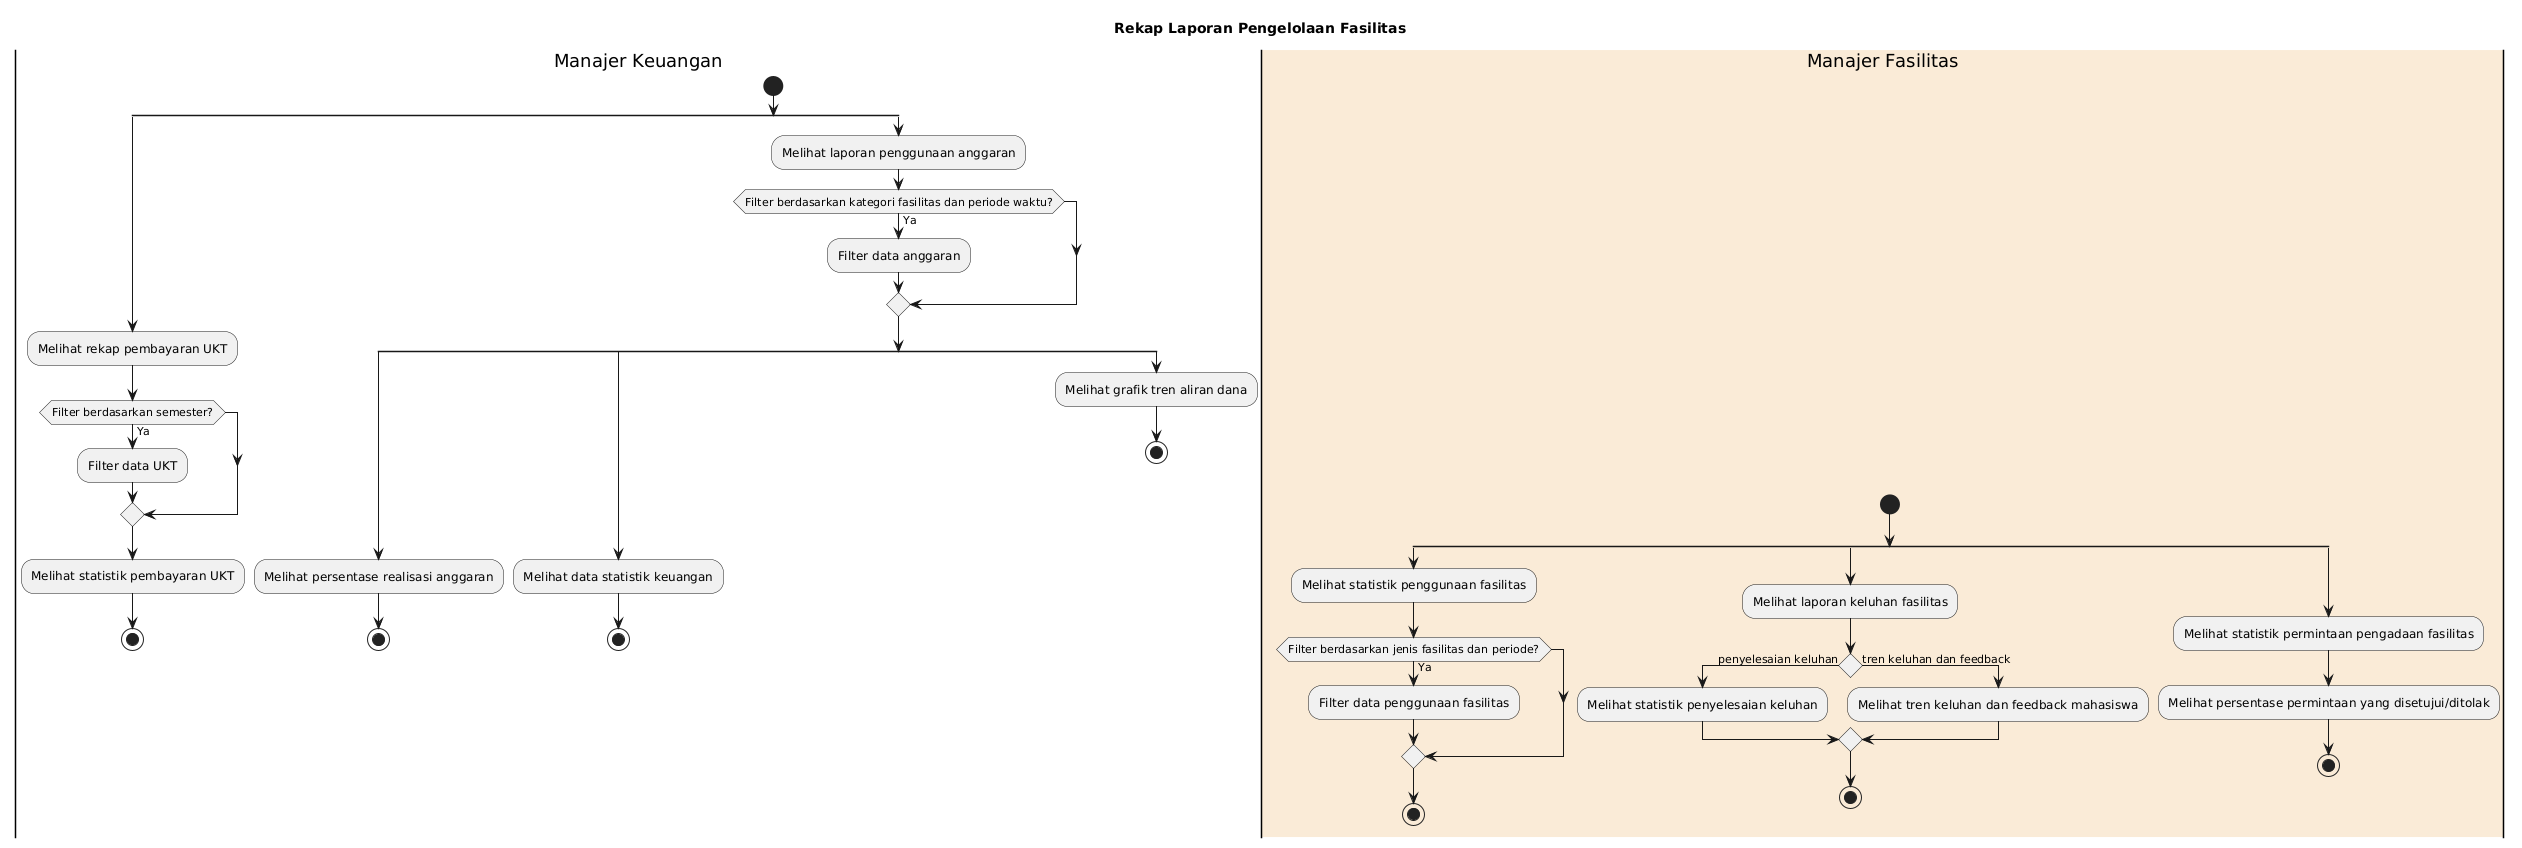

The diagram above was rendered by PlantUML. Its source (embedded in the PNG):
@startuml
title Rekap Laporan Pengelolaan Fasilitas
|Manajer Keuangan|
start
split
:Melihat rekap pembayaran UKT;
if (Filter berdasarkan semester?) then (Ya)
  :Filter data UKT;
endif
:Melihat statistik pembayaran UKT;
stop
split again
:Melihat laporan penggunaan anggaran;
if (Filter berdasarkan kategori fasilitas dan periode waktu?) then (Ya)
  :Filter data anggaran;
endif
split
:Melihat persentase realisasi anggaran;
stop
split again
:Melihat data statistik keuangan;
stop
split again
:Melihat grafik tren aliran dana;
stop

|#AntiqueWhite|Manajer Fasilitas|
start
split
:Melihat statistik penggunaan fasilitas;
if (Filter berdasarkan jenis fasilitas dan periode?) then (Ya)
  :Filter data penggunaan fasilitas;
endif
stop
split again
:Melihat laporan keluhan fasilitas;
if () is (penyelesaian keluhan) then
  :Melihat statistik penyelesaian keluhan;
else (tren keluhan dan feedback)
  :Melihat tren keluhan dan feedback mahasiswa;
endif
stop
split again
:Melihat statistik permintaan pengadaan fasilitas;
:Melihat persentase permintaan yang disetujui/ditolak;
stop
@enduml